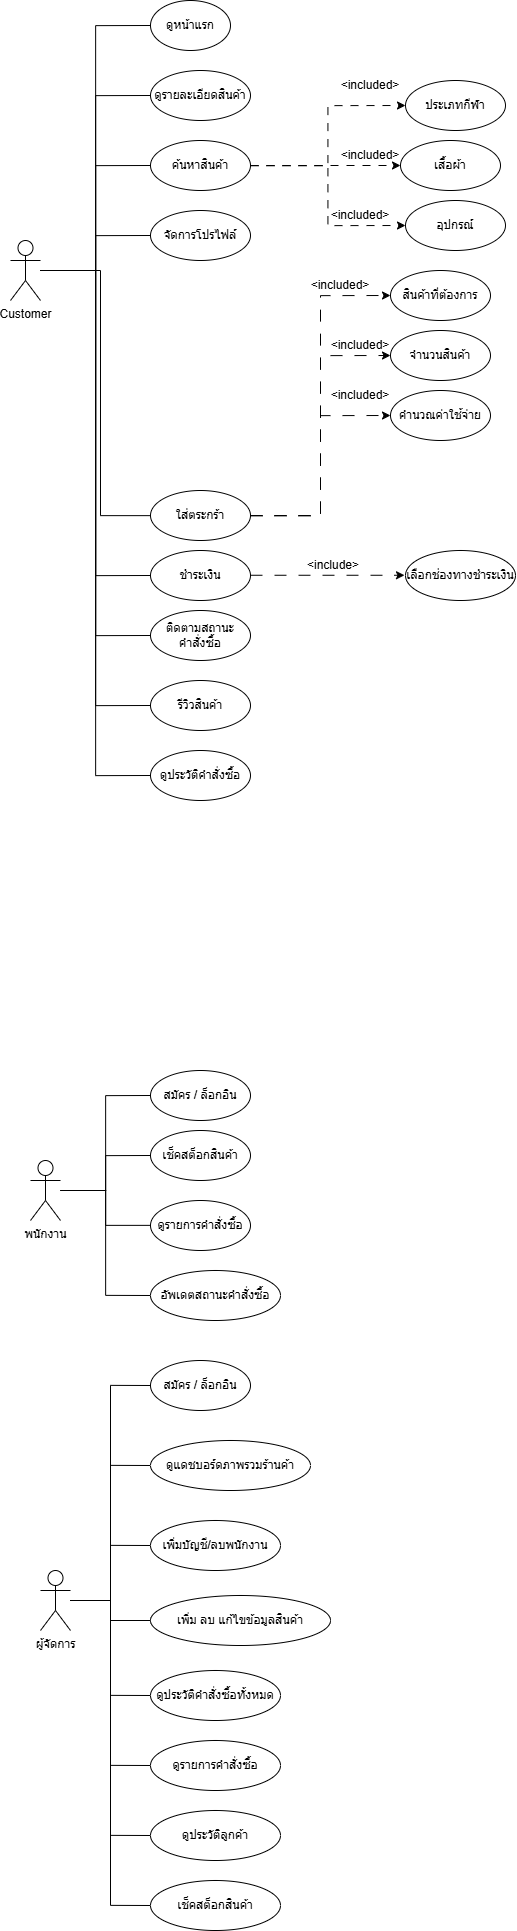

The diagram above was exported from draw.io. Its source (the exported page's mxGraphModel, read from the mxfile embedded in the PNG):
<mxGraphModel dx="3260" dy="1734" grid="1" gridSize="10" guides="1" tooltips="1" connect="1" arrows="1" fold="1" page="1" pageScale="1" pageWidth="850" pageHeight="1100" math="0" shadow="0">
  <root>
    <mxCell id="0" />
    <mxCell id="1" parent="0" />
    <mxCell id="TVGPXgapRwBGAfTia6Sw-17" edge="1" parent="1" source="TVGPXgapRwBGAfTia6Sw-1" style="edgeStyle=orthogonalEdgeStyle;rounded=0;orthogonalLoop=1;jettySize=auto;html=1;entryX=0;entryY=0.5;entryDx=0;entryDy=0;endArrow=none;endFill=0;" target="TVGPXgapRwBGAfTia6Sw-4">
      <mxGeometry relative="1" as="geometry" />
    </mxCell>
    <mxCell id="TVGPXgapRwBGAfTia6Sw-18" edge="1" parent="1" source="TVGPXgapRwBGAfTia6Sw-1" style="edgeStyle=orthogonalEdgeStyle;rounded=0;orthogonalLoop=1;jettySize=auto;html=1;entryX=0;entryY=0.5;entryDx=0;entryDy=0;endArrow=none;endFill=0;" target="TVGPXgapRwBGAfTia6Sw-5">
      <mxGeometry relative="1" as="geometry" />
    </mxCell>
    <mxCell id="TVGPXgapRwBGAfTia6Sw-19" edge="1" parent="1" source="TVGPXgapRwBGAfTia6Sw-1" style="edgeStyle=orthogonalEdgeStyle;rounded=0;orthogonalLoop=1;jettySize=auto;html=1;entryX=0;entryY=0.5;entryDx=0;entryDy=0;endArrow=none;endFill=0;" target="TVGPXgapRwBGAfTia6Sw-6">
      <mxGeometry relative="1" as="geometry" />
    </mxCell>
    <mxCell id="TVGPXgapRwBGAfTia6Sw-20" edge="1" parent="1" source="TVGPXgapRwBGAfTia6Sw-1" style="edgeStyle=orthogonalEdgeStyle;rounded=0;orthogonalLoop=1;jettySize=auto;html=1;endArrow=none;endFill=0;" target="TVGPXgapRwBGAfTia6Sw-7">
      <mxGeometry relative="1" as="geometry">
        <Array as="points">
          <mxPoint x="120" y="300" />
          <mxPoint x="120" y="545" />
        </Array>
      </mxGeometry>
    </mxCell>
    <mxCell id="TVGPXgapRwBGAfTia6Sw-22" edge="1" parent="1" source="TVGPXgapRwBGAfTia6Sw-1" style="edgeStyle=orthogonalEdgeStyle;rounded=0;orthogonalLoop=1;jettySize=auto;html=1;entryX=0;entryY=0.5;entryDx=0;entryDy=0;endArrow=none;endFill=0;" target="TVGPXgapRwBGAfTia6Sw-9">
      <mxGeometry relative="1" as="geometry" />
    </mxCell>
    <mxCell id="TVGPXgapRwBGAfTia6Sw-23" edge="1" parent="1" source="TVGPXgapRwBGAfTia6Sw-1" style="edgeStyle=orthogonalEdgeStyle;rounded=0;orthogonalLoop=1;jettySize=auto;html=1;entryX=0;entryY=0.5;entryDx=0;entryDy=0;endArrow=none;endFill=0;" target="TVGPXgapRwBGAfTia6Sw-11">
      <mxGeometry relative="1" as="geometry" />
    </mxCell>
    <mxCell id="TVGPXgapRwBGAfTia6Sw-24" edge="1" parent="1" source="TVGPXgapRwBGAfTia6Sw-1" style="edgeStyle=orthogonalEdgeStyle;rounded=0;orthogonalLoop=1;jettySize=auto;html=1;entryX=0;entryY=0.5;entryDx=0;entryDy=0;endArrow=none;endFill=0;" target="TVGPXgapRwBGAfTia6Sw-12">
      <mxGeometry relative="1" as="geometry" />
    </mxCell>
    <mxCell id="TVGPXgapRwBGAfTia6Sw-28" edge="1" parent="1" source="TVGPXgapRwBGAfTia6Sw-1" style="edgeStyle=orthogonalEdgeStyle;rounded=0;orthogonalLoop=1;jettySize=auto;html=1;entryX=0;entryY=0.5;entryDx=0;entryDy=0;endArrow=none;endFill=0;" target="TVGPXgapRwBGAfTia6Sw-8">
      <mxGeometry relative="1" as="geometry" />
    </mxCell>
    <mxCell id="TVGPXgapRwBGAfTia6Sw-29" edge="1" parent="1" source="TVGPXgapRwBGAfTia6Sw-1" style="edgeStyle=orthogonalEdgeStyle;rounded=0;orthogonalLoop=1;jettySize=auto;html=1;entryX=0;entryY=0.5;entryDx=0;entryDy=0;endArrow=none;endFill=0;" target="TVGPXgapRwBGAfTia6Sw-2">
      <mxGeometry relative="1" as="geometry" />
    </mxCell>
    <mxCell id="TVGPXgapRwBGAfTia6Sw-1" parent="1" style="shape=umlActor;verticalLabelPosition=bottom;verticalAlign=top;html=1;outlineConnect=0;" value="Customer" vertex="1">
      <mxGeometry height="60" width="30" x="30" y="270" as="geometry" />
    </mxCell>
    <mxCell id="TVGPXgapRwBGAfTia6Sw-2" parent="1" style="ellipse;whiteSpace=wrap;html=1;" value="ดูหน้าแรก" vertex="1">
      <mxGeometry height="50" width="80" x="170" y="30" as="geometry" />
    </mxCell>
    <mxCell id="TVGPXgapRwBGAfTia6Sw-4" parent="1" style="ellipse;whiteSpace=wrap;html=1;" value="ดูรายละเอียดสินค้า" vertex="1">
      <mxGeometry height="50" width="100" x="170" y="100" as="geometry" />
    </mxCell>
    <mxCell id="TVGPXgapRwBGAfTia6Sw-25" edge="1" parent="1" source="TVGPXgapRwBGAfTia6Sw-5" style="edgeStyle=orthogonalEdgeStyle;rounded=0;orthogonalLoop=1;jettySize=auto;html=1;entryX=0;entryY=0.5;entryDx=0;entryDy=0;dashed=1;dashPattern=8 8;" target="TVGPXgapRwBGAfTia6Sw-13">
      <mxGeometry relative="1" as="geometry" />
    </mxCell>
    <mxCell id="TVGPXgapRwBGAfTia6Sw-26" edge="1" parent="1" source="TVGPXgapRwBGAfTia6Sw-5" style="edgeStyle=orthogonalEdgeStyle;rounded=0;orthogonalLoop=1;jettySize=auto;html=1;dashed=1;dashPattern=8 8;" target="TVGPXgapRwBGAfTia6Sw-14">
      <mxGeometry relative="1" as="geometry" />
    </mxCell>
    <mxCell id="TVGPXgapRwBGAfTia6Sw-30" edge="1" parent="1" source="TVGPXgapRwBGAfTia6Sw-5" style="edgeStyle=orthogonalEdgeStyle;rounded=0;orthogonalLoop=1;jettySize=auto;html=1;entryX=0;entryY=0.5;entryDx=0;entryDy=0;dashed=1;dashPattern=8 8;" target="TVGPXgapRwBGAfTia6Sw-15">
      <mxGeometry relative="1" as="geometry" />
    </mxCell>
    <mxCell id="TVGPXgapRwBGAfTia6Sw-5" parent="1" style="ellipse;whiteSpace=wrap;html=1;" value="ค้นหาสินค้า" vertex="1">
      <mxGeometry height="50" width="100" x="170" y="170" as="geometry" />
    </mxCell>
    <mxCell id="TVGPXgapRwBGAfTia6Sw-6" parent="1" style="ellipse;whiteSpace=wrap;html=1;" value="จัดการโปรไฟล์" vertex="1">
      <mxGeometry height="50" width="100" x="170" y="240" as="geometry" />
    </mxCell>
    <mxCell id="TVGPXgapRwBGAfTia6Sw-38" edge="1" parent="1" source="TVGPXgapRwBGAfTia6Sw-7" style="edgeStyle=orthogonalEdgeStyle;rounded=0;orthogonalLoop=1;jettySize=auto;html=1;entryX=0;entryY=0.5;entryDx=0;entryDy=0;dashed=1;dashPattern=12 12;" target="TVGPXgapRwBGAfTia6Sw-35">
      <mxGeometry relative="1" as="geometry" />
    </mxCell>
    <mxCell id="TVGPXgapRwBGAfTia6Sw-39" edge="1" parent="1" source="TVGPXgapRwBGAfTia6Sw-7" style="edgeStyle=orthogonalEdgeStyle;rounded=0;orthogonalLoop=1;jettySize=auto;html=1;entryX=0;entryY=0.5;entryDx=0;entryDy=0;dashed=1;dashPattern=12 12;" target="TVGPXgapRwBGAfTia6Sw-36">
      <mxGeometry relative="1" as="geometry" />
    </mxCell>
    <mxCell id="TVGPXgapRwBGAfTia6Sw-40" edge="1" parent="1" source="TVGPXgapRwBGAfTia6Sw-7" style="edgeStyle=orthogonalEdgeStyle;rounded=0;orthogonalLoop=1;jettySize=auto;html=1;entryX=0;entryY=0.5;entryDx=0;entryDy=0;dashed=1;dashPattern=12 12;" target="TVGPXgapRwBGAfTia6Sw-37">
      <mxGeometry relative="1" as="geometry" />
    </mxCell>
    <mxCell id="TVGPXgapRwBGAfTia6Sw-7" parent="1" style="ellipse;whiteSpace=wrap;html=1;" value="ใส่ตระกร้า" vertex="1">
      <mxGeometry height="50" width="100" x="170" y="520" as="geometry" />
    </mxCell>
    <mxCell id="TVGPXgapRwBGAfTia6Sw-8" parent="1" style="ellipse;whiteSpace=wrap;html=1;" value="ชำระเงิน" vertex="1">
      <mxGeometry height="50" width="100" x="170" y="580" as="geometry" />
    </mxCell>
    <mxCell id="TVGPXgapRwBGAfTia6Sw-9" parent="1" style="ellipse;whiteSpace=wrap;html=1;" value="ติดตามสถานะ&lt;div&gt;คำสั่งซื้อ&lt;/div&gt;" vertex="1">
      <mxGeometry height="50" width="100" x="170" y="640" as="geometry" />
    </mxCell>
    <mxCell id="TVGPXgapRwBGAfTia6Sw-11" parent="1" style="ellipse;whiteSpace=wrap;html=1;" value="รีวิวสินค้า" vertex="1">
      <mxGeometry height="50" width="100" x="170" y="710" as="geometry" />
    </mxCell>
    <mxCell id="TVGPXgapRwBGAfTia6Sw-12" parent="1" style="ellipse;whiteSpace=wrap;html=1;" value="ดูประวัติคำสั่งซื้อ" vertex="1">
      <mxGeometry height="50" width="100" x="170" y="780" as="geometry" />
    </mxCell>
    <mxCell id="TVGPXgapRwBGAfTia6Sw-13" parent="1" style="ellipse;whiteSpace=wrap;html=1;" value="ประเภทกีฬา" vertex="1">
      <mxGeometry height="50" width="100" x="425" y="110" as="geometry" />
    </mxCell>
    <mxCell id="TVGPXgapRwBGAfTia6Sw-14" parent="1" style="ellipse;whiteSpace=wrap;html=1;" value="เสื้อผ้า" vertex="1">
      <mxGeometry height="50" width="100" x="420" y="170" as="geometry" />
    </mxCell>
    <mxCell id="TVGPXgapRwBGAfTia6Sw-15" parent="1" style="ellipse;whiteSpace=wrap;html=1;" value="อุปกรณ์" vertex="1">
      <mxGeometry height="50" width="100" x="425" y="230" as="geometry" />
    </mxCell>
    <mxCell id="TVGPXgapRwBGAfTia6Sw-31" parent="1" style="text;html=1;whiteSpace=wrap;strokeColor=none;fillColor=none;align=center;verticalAlign=middle;rounded=0;" value="&amp;lt;included&amp;gt;" vertex="1">
      <mxGeometry height="30" width="60" x="360" y="100" as="geometry" />
    </mxCell>
    <mxCell id="TVGPXgapRwBGAfTia6Sw-32" parent="1" style="text;html=1;whiteSpace=wrap;strokeColor=none;fillColor=none;align=center;verticalAlign=middle;rounded=0;" value="&amp;lt;included&amp;gt;" vertex="1">
      <mxGeometry height="30" width="60" x="360" y="170" as="geometry" />
    </mxCell>
    <mxCell id="TVGPXgapRwBGAfTia6Sw-34" parent="1" style="text;html=1;whiteSpace=wrap;strokeColor=none;fillColor=none;align=center;verticalAlign=middle;rounded=0;" value="&amp;lt;included&amp;gt;" vertex="1">
      <mxGeometry height="30" width="60" x="350" y="230" as="geometry" />
    </mxCell>
    <mxCell id="TVGPXgapRwBGAfTia6Sw-35" parent="1" style="ellipse;whiteSpace=wrap;html=1;" value="สินค้าที่ต้องการ" vertex="1">
      <mxGeometry height="50" width="100" x="410" y="300" as="geometry" />
    </mxCell>
    <mxCell id="TVGPXgapRwBGAfTia6Sw-36" parent="1" style="ellipse;whiteSpace=wrap;html=1;" value="จำนวนสินค้า" vertex="1">
      <mxGeometry height="50" width="100" x="410" y="360" as="geometry" />
    </mxCell>
    <mxCell id="TVGPXgapRwBGAfTia6Sw-37" parent="1" style="ellipse;whiteSpace=wrap;html=1;" value="คำนวณค่าใช้จ่าย" vertex="1">
      <mxGeometry height="50" width="100" x="410" y="420" as="geometry" />
    </mxCell>
    <mxCell id="TVGPXgapRwBGAfTia6Sw-41" parent="1" style="text;html=1;whiteSpace=wrap;strokeColor=none;fillColor=none;align=center;verticalAlign=middle;rounded=0;" value="&amp;lt;included&amp;gt;" vertex="1">
      <mxGeometry height="30" width="60" x="330" y="300" as="geometry" />
    </mxCell>
    <mxCell id="TVGPXgapRwBGAfTia6Sw-43" parent="1" style="text;html=1;whiteSpace=wrap;strokeColor=none;fillColor=none;align=center;verticalAlign=middle;rounded=0;" value="&amp;lt;included&amp;gt;" vertex="1">
      <mxGeometry height="30" width="60" x="350" y="360" as="geometry" />
    </mxCell>
    <mxCell id="TVGPXgapRwBGAfTia6Sw-44" parent="1" style="text;html=1;whiteSpace=wrap;strokeColor=none;fillColor=none;align=center;verticalAlign=middle;rounded=0;" value="&amp;lt;included&amp;gt;" vertex="1">
      <mxGeometry height="30" width="60" x="350" y="410" as="geometry" />
    </mxCell>
    <mxCell id="TVGPXgapRwBGAfTia6Sw-45" edge="1" parent="1" style="edgeStyle=orthogonalEdgeStyle;rounded=0;orthogonalLoop=1;jettySize=auto;html=1;entryX=0;entryY=0.5;entryDx=0;entryDy=0;dashed=1;dashPattern=12 12;">
      <mxGeometry relative="1" as="geometry">
        <mxPoint x="270" y="604.76" as="sourcePoint" />
        <mxPoint x="423.99999999999795" y="604.76" as="targetPoint" />
      </mxGeometry>
    </mxCell>
    <mxCell id="TVGPXgapRwBGAfTia6Sw-46" parent="1" style="text;html=1;whiteSpace=wrap;strokeColor=none;fillColor=none;align=center;verticalAlign=middle;rounded=0;" value="&amp;lt;include&amp;gt;" vertex="1">
      <mxGeometry height="30" width="60" x="323" y="580" as="geometry" />
    </mxCell>
    <mxCell id="TVGPXgapRwBGAfTia6Sw-47" parent="1" style="ellipse;whiteSpace=wrap;html=1;" value="เลือกช่องทางชำระเงิน" vertex="1">
      <mxGeometry height="50" width="110" x="425" y="580" as="geometry" />
    </mxCell>
    <mxCell id="TVGPXgapRwBGAfTia6Sw-53" edge="1" parent="1" source="TVGPXgapRwBGAfTia6Sw-48" style="edgeStyle=orthogonalEdgeStyle;rounded=0;orthogonalLoop=1;jettySize=auto;html=1;entryX=0;entryY=0.5;entryDx=0;entryDy=0;endArrow=none;endFill=0;" target="TVGPXgapRwBGAfTia6Sw-52">
      <mxGeometry relative="1" as="geometry" />
    </mxCell>
    <mxCell id="TVGPXgapRwBGAfTia6Sw-54" edge="1" parent="1" source="TVGPXgapRwBGAfTia6Sw-48" style="edgeStyle=orthogonalEdgeStyle;rounded=0;orthogonalLoop=1;jettySize=auto;html=1;entryX=0;entryY=0.5;entryDx=0;entryDy=0;endArrow=none;endFill=0;" target="TVGPXgapRwBGAfTia6Sw-49">
      <mxGeometry relative="1" as="geometry" />
    </mxCell>
    <mxCell id="TVGPXgapRwBGAfTia6Sw-55" edge="1" parent="1" source="TVGPXgapRwBGAfTia6Sw-48" style="edgeStyle=orthogonalEdgeStyle;rounded=0;orthogonalLoop=1;jettySize=auto;html=1;endArrow=none;endFill=0;" target="TVGPXgapRwBGAfTia6Sw-50">
      <mxGeometry relative="1" as="geometry" />
    </mxCell>
    <mxCell id="TVGPXgapRwBGAfTia6Sw-56" edge="1" parent="1" source="TVGPXgapRwBGAfTia6Sw-48" style="edgeStyle=orthogonalEdgeStyle;rounded=0;orthogonalLoop=1;jettySize=auto;html=1;entryX=0;entryY=0.5;entryDx=0;entryDy=0;endArrow=none;endFill=0;" target="TVGPXgapRwBGAfTia6Sw-51">
      <mxGeometry relative="1" as="geometry" />
    </mxCell>
    <mxCell id="TVGPXgapRwBGAfTia6Sw-48" parent="1" style="shape=umlActor;verticalLabelPosition=bottom;verticalAlign=top;html=1;outlineConnect=0;" value="พนักงาน" vertex="1">
      <mxGeometry height="60" width="30" x="50" y="1190" as="geometry" />
    </mxCell>
    <mxCell id="TVGPXgapRwBGAfTia6Sw-49" parent="1" style="ellipse;whiteSpace=wrap;html=1;" value="เช็คสต็อกสินค้า" vertex="1">
      <mxGeometry height="50" width="100" x="170" y="1160" as="geometry" />
    </mxCell>
    <mxCell id="TVGPXgapRwBGAfTia6Sw-50" parent="1" style="ellipse;whiteSpace=wrap;html=1;" value="ดูรายการคำสั่งซื้อ" vertex="1">
      <mxGeometry height="50" width="100" x="170" y="1230" as="geometry" />
    </mxCell>
    <mxCell id="TVGPXgapRwBGAfTia6Sw-51" parent="1" style="ellipse;whiteSpace=wrap;html=1;" value="อัพเดตสถานะคำสั่งซื้อ" vertex="1">
      <mxGeometry height="50" width="130" x="170" y="1300" as="geometry" />
    </mxCell>
    <mxCell id="TVGPXgapRwBGAfTia6Sw-52" parent="1" style="ellipse;whiteSpace=wrap;html=1;" value="สมัคร / ล็อกอิน" vertex="1">
      <mxGeometry height="50" width="100" x="170" y="1100" as="geometry" />
    </mxCell>
    <mxCell id="TVGPXgapRwBGAfTia6Sw-67" edge="1" parent="1" source="TVGPXgapRwBGAfTia6Sw-57" style="edgeStyle=orthogonalEdgeStyle;rounded=0;orthogonalLoop=1;jettySize=auto;html=1;entryX=0;entryY=0.5;entryDx=0;entryDy=0;endArrow=none;endFill=0;" target="TVGPXgapRwBGAfTia6Sw-59">
      <mxGeometry relative="1" as="geometry" />
    </mxCell>
    <mxCell id="TVGPXgapRwBGAfTia6Sw-68" edge="1" parent="1" source="TVGPXgapRwBGAfTia6Sw-57" style="edgeStyle=orthogonalEdgeStyle;rounded=0;orthogonalLoop=1;jettySize=auto;html=1;entryX=0;entryY=0.5;entryDx=0;entryDy=0;endArrow=none;endFill=0;" target="TVGPXgapRwBGAfTia6Sw-60">
      <mxGeometry relative="1" as="geometry" />
    </mxCell>
    <mxCell id="TVGPXgapRwBGAfTia6Sw-69" edge="1" parent="1" source="TVGPXgapRwBGAfTia6Sw-57" style="edgeStyle=orthogonalEdgeStyle;rounded=0;orthogonalLoop=1;jettySize=auto;html=1;entryX=0;entryY=0.5;entryDx=0;entryDy=0;endArrow=none;endFill=0;" target="TVGPXgapRwBGAfTia6Sw-61">
      <mxGeometry relative="1" as="geometry" />
    </mxCell>
    <mxCell id="TVGPXgapRwBGAfTia6Sw-70" edge="1" parent="1" source="TVGPXgapRwBGAfTia6Sw-57" style="edgeStyle=orthogonalEdgeStyle;rounded=0;orthogonalLoop=1;jettySize=auto;html=1;entryX=0;entryY=0.5;entryDx=0;entryDy=0;endArrow=none;endFill=0;" target="TVGPXgapRwBGAfTia6Sw-62">
      <mxGeometry relative="1" as="geometry" />
    </mxCell>
    <mxCell id="TVGPXgapRwBGAfTia6Sw-71" edge="1" parent="1" source="TVGPXgapRwBGAfTia6Sw-57" style="edgeStyle=orthogonalEdgeStyle;rounded=0;orthogonalLoop=1;jettySize=auto;html=1;entryX=0;entryY=0.5;entryDx=0;entryDy=0;endArrow=none;endFill=0;" target="TVGPXgapRwBGAfTia6Sw-63">
      <mxGeometry relative="1" as="geometry" />
    </mxCell>
    <mxCell id="TVGPXgapRwBGAfTia6Sw-73" edge="1" parent="1" source="TVGPXgapRwBGAfTia6Sw-57" style="edgeStyle=orthogonalEdgeStyle;rounded=0;orthogonalLoop=1;jettySize=auto;html=1;entryX=0;entryY=0.5;entryDx=0;entryDy=0;endArrow=none;endFill=0;" target="TVGPXgapRwBGAfTia6Sw-64">
      <mxGeometry relative="1" as="geometry" />
    </mxCell>
    <mxCell id="TVGPXgapRwBGAfTia6Sw-74" edge="1" parent="1" source="TVGPXgapRwBGAfTia6Sw-57" style="edgeStyle=orthogonalEdgeStyle;rounded=0;orthogonalLoop=1;jettySize=auto;html=1;entryX=0;entryY=0.5;entryDx=0;entryDy=0;endArrow=none;endFill=0;" target="TVGPXgapRwBGAfTia6Sw-65">
      <mxGeometry relative="1" as="geometry" />
    </mxCell>
    <mxCell id="TVGPXgapRwBGAfTia6Sw-75" edge="1" parent="1" source="TVGPXgapRwBGAfTia6Sw-57" style="edgeStyle=orthogonalEdgeStyle;rounded=0;orthogonalLoop=1;jettySize=auto;html=1;entryX=0;entryY=0.5;entryDx=0;entryDy=0;endArrow=none;endFill=0;" target="TVGPXgapRwBGAfTia6Sw-66">
      <mxGeometry relative="1" as="geometry" />
    </mxCell>
    <mxCell id="TVGPXgapRwBGAfTia6Sw-57" parent="1" style="shape=umlActor;verticalLabelPosition=bottom;verticalAlign=top;html=1;outlineConnect=0;" value="ผู้จัดการ" vertex="1">
      <mxGeometry height="60" width="30" x="60" y="1600" as="geometry" />
    </mxCell>
    <mxCell id="TVGPXgapRwBGAfTia6Sw-59" parent="1" style="ellipse;whiteSpace=wrap;html=1;" value="สมัคร / ล็อกอิน" vertex="1">
      <mxGeometry height="50" width="100" x="170" y="1390" as="geometry" />
    </mxCell>
    <mxCell id="TVGPXgapRwBGAfTia6Sw-60" parent="1" style="ellipse;whiteSpace=wrap;html=1;" value="ดูแดชบอร์ดภาพรวมร้านค้า" vertex="1">
      <mxGeometry height="50" width="160" x="170" y="1470" as="geometry" />
    </mxCell>
    <mxCell id="TVGPXgapRwBGAfTia6Sw-61" parent="1" style="ellipse;whiteSpace=wrap;html=1;" value="เพิ่มบัญชี/ลบพนักงาน" vertex="1">
      <mxGeometry height="50" width="130" x="170" y="1550" as="geometry" />
    </mxCell>
    <mxCell id="TVGPXgapRwBGAfTia6Sw-62" parent="1" style="ellipse;whiteSpace=wrap;html=1;" value="เพิ่ม ลบ แก้ไขข้อมูลสินค้า" vertex="1">
      <mxGeometry height="50" width="180" x="170" y="1625" as="geometry" />
    </mxCell>
    <mxCell id="TVGPXgapRwBGAfTia6Sw-63" parent="1" style="ellipse;whiteSpace=wrap;html=1;" value="ดูประวัติคำสั่งซื้อทั้งหมด" vertex="1">
      <mxGeometry height="50" width="130" x="170" y="1700" as="geometry" />
    </mxCell>
    <mxCell id="TVGPXgapRwBGAfTia6Sw-64" parent="1" style="ellipse;whiteSpace=wrap;html=1;" value="ดูรายการคำสั่งซื้อ" vertex="1">
      <mxGeometry height="50" width="130" x="170" y="1770" as="geometry" />
    </mxCell>
    <mxCell id="TVGPXgapRwBGAfTia6Sw-65" parent="1" style="ellipse;whiteSpace=wrap;html=1;" value="ดูประวัติลูกค้า" vertex="1">
      <mxGeometry height="50" width="130" x="170" y="1840" as="geometry" />
    </mxCell>
    <mxCell id="TVGPXgapRwBGAfTia6Sw-66" parent="1" style="ellipse;whiteSpace=wrap;html=1;" value="เช็คสต็อกสินค้า" vertex="1">
      <mxGeometry height="50" width="130" x="170" y="1910" as="geometry" />
    </mxCell>
  </root>
</mxGraphModel>